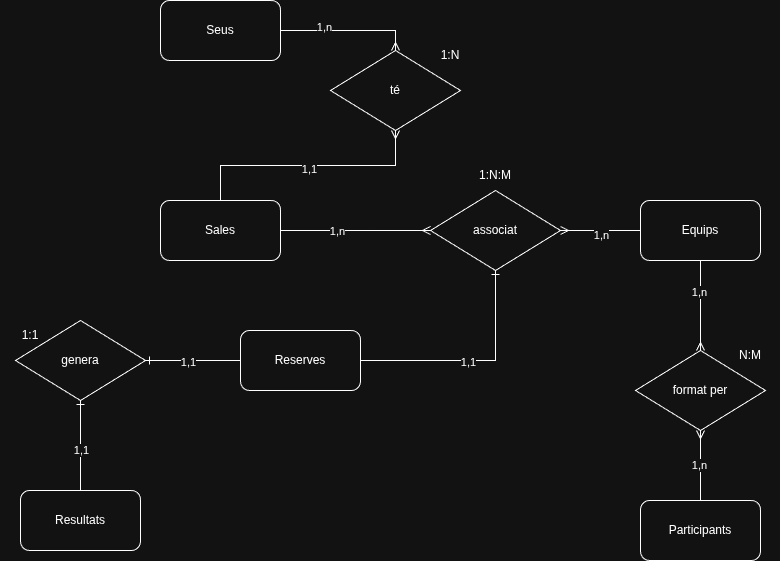

The diagram above was exported from draw.io. Its source (the exported page's mxGraphModel, read from the mxfile embedded in the PNG):
<mxGraphModel dx="1645" dy="799" grid="1" gridSize="10" guides="1" tooltips="1" connect="1" arrows="1" fold="1" page="1" pageScale="1" pageWidth="850" pageHeight="1100" math="0" shadow="0">
  <root>
    <mxCell id="0" />
    <mxCell id="1" parent="0" />
    <mxCell id="FkZVHytVkYoNaKpvbD9U-9" edge="1" parent="1" source="FkZVHytVkYoNaKpvbD9U-1" style="edgeStyle=orthogonalEdgeStyle;rounded=0;orthogonalLoop=1;jettySize=auto;html=1;exitX=1;exitY=0.5;exitDx=0;exitDy=0;entryX=0.5;entryY=0;entryDx=0;entryDy=0;endArrow=ERmany;endFill=0;" target="FkZVHytVkYoNaKpvbD9U-8">
      <mxGeometry relative="1" as="geometry" />
    </mxCell>
    <mxCell id="ULceMuHcPlNi1GNJ8JgN-8" connectable="0" parent="FkZVHytVkYoNaKpvbD9U-9" style="edgeLabel;html=1;align=center;verticalAlign=middle;resizable=0;points=[];" value="1,n" vertex="1">
      <mxGeometry relative="1" x="-0.3581" y="4" as="geometry">
        <mxPoint as="offset" />
      </mxGeometry>
    </mxCell>
    <mxCell id="FkZVHytVkYoNaKpvbD9U-1" parent="1" style="rounded=1;whiteSpace=wrap;html=1;" value="Seus" vertex="1">
      <mxGeometry height="60" width="120" x="180" y="50" as="geometry" />
    </mxCell>
    <mxCell id="FkZVHytVkYoNaKpvbD9U-10" edge="1" parent="1" source="FkZVHytVkYoNaKpvbD9U-2" style="edgeStyle=orthogonalEdgeStyle;rounded=0;orthogonalLoop=1;jettySize=auto;html=1;exitX=0.5;exitY=0;exitDx=0;exitDy=0;entryX=0.5;entryY=1;entryDx=0;entryDy=0;endArrow=ERmany;endFill=0;" target="FkZVHytVkYoNaKpvbD9U-8">
      <mxGeometry relative="1" as="geometry" />
    </mxCell>
    <mxCell id="ULceMuHcPlNi1GNJ8JgN-9" connectable="0" parent="FkZVHytVkYoNaKpvbD9U-10" style="edgeLabel;html=1;align=center;verticalAlign=middle;resizable=0;points=[];" value="1,1" vertex="1">
      <mxGeometry relative="1" x="0.0033" y="-3" as="geometry">
        <mxPoint as="offset" />
      </mxGeometry>
    </mxCell>
    <mxCell id="FkZVHytVkYoNaKpvbD9U-18" edge="1" parent="1" source="FkZVHytVkYoNaKpvbD9U-2" style="edgeStyle=orthogonalEdgeStyle;rounded=0;orthogonalLoop=1;jettySize=auto;html=1;exitX=1;exitY=0.5;exitDx=0;exitDy=0;entryX=0;entryY=0.5;entryDx=0;entryDy=0;endArrow=ERmany;endFill=0;" target="FkZVHytVkYoNaKpvbD9U-15">
      <mxGeometry relative="1" as="geometry" />
    </mxCell>
    <mxCell id="ULceMuHcPlNi1GNJ8JgN-21" connectable="0" parent="FkZVHytVkYoNaKpvbD9U-18" style="edgeLabel;html=1;align=center;verticalAlign=middle;resizable=0;points=[];" value="1,n" vertex="1">
      <mxGeometry relative="1" x="-0.2533" as="geometry">
        <mxPoint as="offset" />
      </mxGeometry>
    </mxCell>
    <mxCell id="FkZVHytVkYoNaKpvbD9U-2" parent="1" style="rounded=1;whiteSpace=wrap;html=1;" value="Sales" vertex="1">
      <mxGeometry height="60" width="120" x="180" y="250" as="geometry" />
    </mxCell>
    <mxCell id="ULceMuHcPlNi1GNJ8JgN-11" edge="1" parent="1" source="FkZVHytVkYoNaKpvbD9U-3" style="edgeStyle=orthogonalEdgeStyle;rounded=0;orthogonalLoop=1;jettySize=auto;html=1;exitX=0;exitY=0.5;exitDx=0;exitDy=0;entryX=1;entryY=0.5;entryDx=0;entryDy=0;endArrow=ERmany;endFill=0;" target="FkZVHytVkYoNaKpvbD9U-15">
      <mxGeometry relative="1" as="geometry" />
    </mxCell>
    <mxCell id="ULceMuHcPlNi1GNJ8JgN-22" connectable="0" parent="ULceMuHcPlNi1GNJ8JgN-11" style="edgeLabel;html=1;align=center;verticalAlign=middle;resizable=0;points=[];" value="1,n" vertex="1">
      <mxGeometry relative="1" y="4" as="geometry">
        <mxPoint as="offset" />
      </mxGeometry>
    </mxCell>
    <mxCell id="ULceMuHcPlNi1GNJ8JgN-12" edge="1" parent="1" source="FkZVHytVkYoNaKpvbD9U-3" style="edgeStyle=orthogonalEdgeStyle;rounded=0;orthogonalLoop=1;jettySize=auto;html=1;exitX=0.5;exitY=1;exitDx=0;exitDy=0;entryX=0.5;entryY=0;entryDx=0;entryDy=0;endArrow=ERmany;endFill=0;" target="FkZVHytVkYoNaKpvbD9U-11">
      <mxGeometry relative="1" as="geometry" />
    </mxCell>
    <mxCell id="ULceMuHcPlNi1GNJ8JgN-16" connectable="0" parent="ULceMuHcPlNi1GNJ8JgN-12" style="edgeLabel;html=1;align=center;verticalAlign=middle;resizable=0;points=[];" value="1,n" vertex="1">
      <mxGeometry relative="1" x="-0.3111" y="-2" as="geometry">
        <mxPoint as="offset" />
      </mxGeometry>
    </mxCell>
    <mxCell id="FkZVHytVkYoNaKpvbD9U-3" parent="1" style="rounded=1;whiteSpace=wrap;html=1;" value="Equips" vertex="1">
      <mxGeometry height="60" width="120" x="660" y="250" as="geometry" />
    </mxCell>
    <mxCell id="ULceMuHcPlNi1GNJ8JgN-13" edge="1" parent="1" source="FkZVHytVkYoNaKpvbD9U-4" style="edgeStyle=orthogonalEdgeStyle;rounded=0;orthogonalLoop=1;jettySize=auto;html=1;exitX=0.5;exitY=0;exitDx=0;exitDy=0;endArrow=ERmany;endFill=0;" target="FkZVHytVkYoNaKpvbD9U-11">
      <mxGeometry relative="1" as="geometry" />
    </mxCell>
    <mxCell id="ULceMuHcPlNi1GNJ8JgN-15" connectable="0" parent="ULceMuHcPlNi1GNJ8JgN-13" style="edgeLabel;html=1;align=center;verticalAlign=middle;resizable=0;points=[];" value="1,n" vertex="1">
      <mxGeometry relative="1" x="0.0286" y="2" as="geometry">
        <mxPoint as="offset" />
      </mxGeometry>
    </mxCell>
    <mxCell id="FkZVHytVkYoNaKpvbD9U-4" parent="1" style="rounded=1;whiteSpace=wrap;html=1;" value="Participants" vertex="1">
      <mxGeometry height="60" width="120" x="660" y="550" as="geometry" />
    </mxCell>
    <mxCell id="FkZVHytVkYoNaKpvbD9U-17" edge="1" parent="1" source="FkZVHytVkYoNaKpvbD9U-5" style="edgeStyle=orthogonalEdgeStyle;rounded=0;orthogonalLoop=1;jettySize=auto;html=1;exitX=1;exitY=0.5;exitDx=0;exitDy=0;entryX=0.5;entryY=1;entryDx=0;entryDy=0;endArrow=ERone;endFill=0;" target="FkZVHytVkYoNaKpvbD9U-15">
      <mxGeometry relative="1" as="geometry" />
    </mxCell>
    <mxCell id="ULceMuHcPlNi1GNJ8JgN-24" connectable="0" parent="FkZVHytVkYoNaKpvbD9U-17" style="edgeLabel;html=1;align=center;verticalAlign=middle;resizable=0;points=[];" value="1,1" vertex="1">
      <mxGeometry relative="1" x="-0.05" y="-1" as="geometry">
        <mxPoint as="offset" />
      </mxGeometry>
    </mxCell>
    <mxCell id="ULceMuHcPlNi1GNJ8JgN-2" edge="1" parent="1" source="FkZVHytVkYoNaKpvbD9U-5" style="edgeStyle=orthogonalEdgeStyle;rounded=0;orthogonalLoop=1;jettySize=auto;html=1;exitX=0;exitY=0.5;exitDx=0;exitDy=0;entryX=1;entryY=0.5;entryDx=0;entryDy=0;endArrow=ERone;endFill=0;" target="ULceMuHcPlNi1GNJ8JgN-1">
      <mxGeometry relative="1" as="geometry" />
    </mxCell>
    <mxCell id="ULceMuHcPlNi1GNJ8JgN-18" connectable="0" parent="ULceMuHcPlNi1GNJ8JgN-2" style="edgeLabel;html=1;align=center;verticalAlign=middle;resizable=0;points=[];" value="1,1" vertex="1">
      <mxGeometry relative="1" x="0.1158" y="1" as="geometry">
        <mxPoint as="offset" />
      </mxGeometry>
    </mxCell>
    <mxCell id="FkZVHytVkYoNaKpvbD9U-5" parent="1" style="rounded=1;whiteSpace=wrap;html=1;" value="Reserves" vertex="1">
      <mxGeometry height="60" width="120" x="260" y="380" as="geometry" />
    </mxCell>
    <mxCell id="ULceMuHcPlNi1GNJ8JgN-3" edge="1" parent="1" source="FkZVHytVkYoNaKpvbD9U-6" style="edgeStyle=orthogonalEdgeStyle;rounded=0;orthogonalLoop=1;jettySize=auto;html=1;exitX=0.5;exitY=0;exitDx=0;exitDy=0;entryX=0.5;entryY=1;entryDx=0;entryDy=0;endArrow=ERone;endFill=0;" target="ULceMuHcPlNi1GNJ8JgN-1">
      <mxGeometry relative="1" as="geometry" />
    </mxCell>
    <mxCell id="ULceMuHcPlNi1GNJ8JgN-17" connectable="0" parent="ULceMuHcPlNi1GNJ8JgN-3" style="edgeLabel;html=1;align=center;verticalAlign=middle;resizable=0;points=[];" value="1,1" vertex="1">
      <mxGeometry relative="1" x="-0.0889" as="geometry">
        <mxPoint as="offset" />
      </mxGeometry>
    </mxCell>
    <mxCell id="FkZVHytVkYoNaKpvbD9U-6" parent="1" style="rounded=1;whiteSpace=wrap;html=1;" value="Resultats" vertex="1">
      <mxGeometry height="60" width="120" x="40" y="540" as="geometry" />
    </mxCell>
    <mxCell id="FkZVHytVkYoNaKpvbD9U-8" parent="1" style="rhombus;whiteSpace=wrap;html=1;" value="té" vertex="1">
      <mxGeometry height="80" width="130" x="350" y="100" as="geometry" />
    </mxCell>
    <mxCell id="FkZVHytVkYoNaKpvbD9U-11" parent="1" style="rhombus;whiteSpace=wrap;html=1;" value="format per" vertex="1">
      <mxGeometry height="80" width="130" x="655" y="400" as="geometry" />
    </mxCell>
    <mxCell id="FkZVHytVkYoNaKpvbD9U-15" parent="1" style="rhombus;whiteSpace=wrap;html=1;" value="associat" vertex="1">
      <mxGeometry height="80" width="130" x="450" y="240" as="geometry" />
    </mxCell>
    <mxCell id="ULceMuHcPlNi1GNJ8JgN-1" parent="1" style="rhombus;whiteSpace=wrap;html=1;" value="genera" vertex="1">
      <mxGeometry height="80" width="130" x="35" y="370" as="geometry" />
    </mxCell>
    <mxCell id="ULceMuHcPlNi1GNJ8JgN-5" parent="1" style="text;html=1;whiteSpace=wrap;strokeColor=none;fillColor=none;align=center;verticalAlign=middle;rounded=0;" value="1:N" vertex="1">
      <mxGeometry height="30" width="60" x="440" y="90" as="geometry" />
    </mxCell>
    <mxCell id="ULceMuHcPlNi1GNJ8JgN-10" parent="1" style="text;html=1;whiteSpace=wrap;strokeColor=none;fillColor=none;align=center;verticalAlign=middle;rounded=0;" value="N:M" vertex="1">
      <mxGeometry height="30" width="60" x="740" y="390" as="geometry" />
    </mxCell>
    <mxCell id="ULceMuHcPlNi1GNJ8JgN-19" parent="1" style="text;html=1;whiteSpace=wrap;strokeColor=none;fillColor=none;align=center;verticalAlign=middle;rounded=0;" value="1:1" vertex="1">
      <mxGeometry height="30" width="60" x="20" y="370" as="geometry" />
    </mxCell>
    <mxCell id="ULceMuHcPlNi1GNJ8JgN-25" parent="1" style="text;html=1;whiteSpace=wrap;strokeColor=none;fillColor=none;align=center;verticalAlign=middle;rounded=0;" value="1:N:M" vertex="1">
      <mxGeometry height="30" width="60" x="485" y="210" as="geometry" />
    </mxCell>
  </root>
</mxGraphModel>